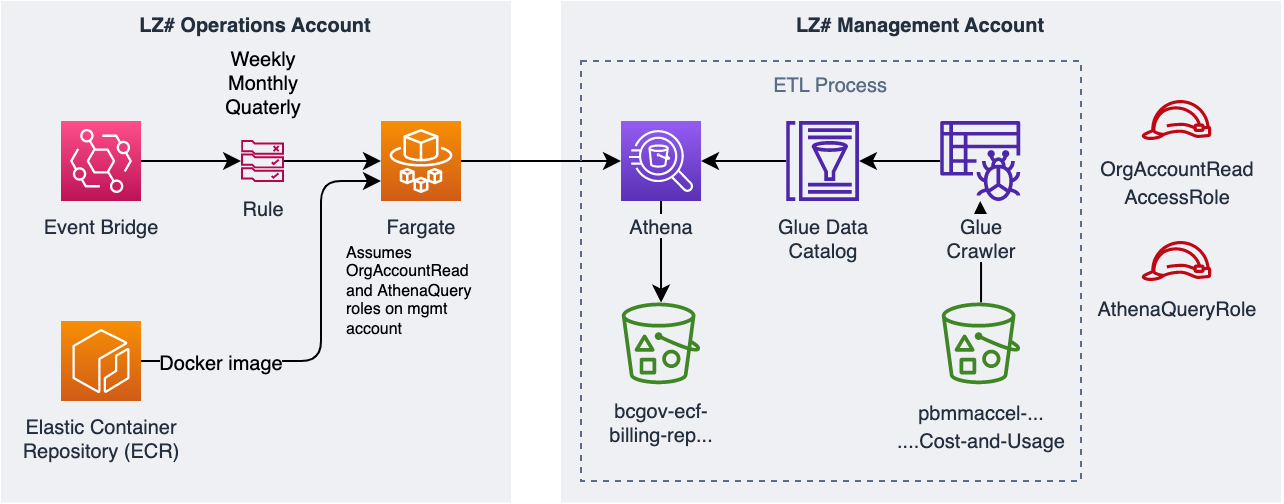

The diagram above was exported from draw.io. Its source (the exported page's mxGraphModel, read from the mxfile embedded in the PNG):
<mxGraphModel dx="2123" dy="1964" grid="1" gridSize="10" guides="1" tooltips="1" connect="1" arrows="1" fold="1" page="1" pageScale="1" pageWidth="850" pageHeight="1100" math="0" shadow="0">
  <root>
    <mxCell id="0" />
    <mxCell id="1" parent="0" />
    <mxCell id="2" value="LZ# Management Account" style="fillColor=#EFF0F3;strokeColor=none;dashed=0;verticalAlign=top;fontStyle=1;fontColor=#232F3D;fontSize=10;" vertex="1" parent="1">
      <mxGeometry x="-480" y="320" width="360" height="250.8" as="geometry" />
    </mxCell>
    <mxCell id="3" value="LZ# Operations Account" style="fillColor=#EFF0F3;strokeColor=none;dashed=0;verticalAlign=top;fontStyle=1;fontColor=#232F3D;fontSize=10;align=center;" vertex="1" parent="1">
      <mxGeometry x="-760" y="320" width="255" height="250.8" as="geometry" />
    </mxCell>
    <mxCell id="4" style="edgeStyle=orthogonalEdgeStyle;rounded=0;orthogonalLoop=1;jettySize=auto;html=1;" edge="1" source="21" target="8" parent="1">
      <mxGeometry relative="1" as="geometry" />
    </mxCell>
    <mxCell id="5" style="edgeStyle=orthogonalEdgeStyle;rounded=0;orthogonalLoop=1;jettySize=auto;html=1;" edge="1" source="6" target="21" parent="1">
      <mxGeometry relative="1" as="geometry" />
    </mxCell>
    <mxCell id="6" value="&lt;font style=&quot;font-size: 10px&quot;&gt;pbmmaccel-...&lt;br&gt;....Cost-and-Usage&lt;/font&gt;" style="sketch=0;outlineConnect=0;fontColor=#232F3E;gradientColor=none;fillColor=#3F8624;strokeColor=none;dashed=0;verticalLabelPosition=bottom;verticalAlign=top;align=center;html=1;fontSize=12;fontStyle=0;aspect=fixed;pointerEvents=1;shape=mxgraph.aws4.bucket_with_objects;" vertex="1" parent="1">
      <mxGeometry x="-289.6199999999999" y="470.80000000000007" width="39.23" height="40.8" as="geometry" />
    </mxCell>
    <mxCell id="7" style="edgeStyle=orthogonalEdgeStyle;rounded=0;orthogonalLoop=1;jettySize=auto;html=1;" edge="1" source="8" target="22" parent="1">
      <mxGeometry relative="1" as="geometry" />
    </mxCell>
    <mxCell id="8" value="Glue Data&lt;br style=&quot;font-size: 10px;&quot;&gt;Catalog" style="sketch=0;outlineConnect=0;fontColor=#232F3E;gradientColor=none;fillColor=#4D27AA;strokeColor=none;dashed=0;verticalLabelPosition=bottom;verticalAlign=top;align=center;html=1;fontSize=10;fontStyle=0;aspect=fixed;pointerEvents=1;shape=mxgraph.aws4.glue_data_catalog;" vertex="1" parent="1">
      <mxGeometry x="-367.69000000000005" y="380.00000000000006" width="36.92" height="40" as="geometry" />
    </mxCell>
    <mxCell id="9" style="edgeStyle=orthogonalEdgeStyle;rounded=0;orthogonalLoop=1;jettySize=auto;html=1;" edge="1" source="22" target="10" parent="1">
      <mxGeometry relative="1" as="geometry" />
    </mxCell>
    <mxCell id="10" value="bcgov-ecf-&lt;br&gt;billing-rep..." style="sketch=0;outlineConnect=0;fontColor=#232F3E;gradientColor=none;fillColor=#3F8624;strokeColor=none;dashed=0;verticalLabelPosition=bottom;verticalAlign=top;align=center;html=1;fontSize=10;fontStyle=0;aspect=fixed;pointerEvents=1;shape=mxgraph.aws4.bucket_with_objects;" vertex="1" parent="1">
      <mxGeometry x="-449.6099999999999" y="470.80000000000007" width="39.23" height="40.8" as="geometry" />
    </mxCell>
    <mxCell id="11" style="edgeStyle=orthogonalEdgeStyle;rounded=1;orthogonalLoop=1;jettySize=auto;html=1;entryX=0;entryY=0.75;entryDx=0;entryDy=0;entryPerimeter=0;fontSize=10;" edge="1" source="13" target="15" parent="1">
      <mxGeometry relative="1" as="geometry">
        <Array as="points">
          <mxPoint x="-600" y="500.00000000000006" />
          <mxPoint x="-600" y="410" />
        </Array>
      </mxGeometry>
    </mxCell>
    <mxCell id="12" value="Docker image" style="edgeLabel;html=1;align=center;verticalAlign=middle;resizable=0;points=[];fontSize=10;labelBackgroundColor=#EFF0F3;" vertex="1" connectable="0" parent="11">
      <mxGeometry x="-0.6464" relative="1" as="geometry">
        <mxPoint x="3" as="offset" />
      </mxGeometry>
    </mxCell>
    <mxCell id="13" value="Elastic Container&lt;br style=&quot;font-size: 10px;&quot;&gt;Repository (ECR)" style="sketch=0;points=[[0,0,0],[0.25,0,0],[0.5,0,0],[0.75,0,0],[1,0,0],[0,1,0],[0.25,1,0],[0.5,1,0],[0.75,1,0],[1,1,0],[0,0.25,0],[0,0.5,0],[0,0.75,0],[1,0.25,0],[1,0.5,0],[1,0.75,0]];outlineConnect=0;fontColor=#232F3E;gradientColor=#F78E04;gradientDirection=north;fillColor=#D05C17;strokeColor=#ffffff;dashed=0;verticalLabelPosition=bottom;verticalAlign=top;align=center;html=1;fontSize=10;fontStyle=0;aspect=fixed;shape=mxgraph.aws4.resourceIcon;resIcon=mxgraph.aws4.ecr;rounded=1;labelBackgroundColor=none;" vertex="1" parent="1">
      <mxGeometry x="-730" y="480" width="40" height="40" as="geometry" />
    </mxCell>
    <mxCell id="14" style="edgeStyle=orthogonalEdgeStyle;rounded=0;orthogonalLoop=1;jettySize=auto;html=1;" edge="1" source="15" target="22" parent="1">
      <mxGeometry relative="1" as="geometry" />
    </mxCell>
    <mxCell id="15" value="Fargate" style="sketch=0;points=[[0,0,0],[0.25,0,0],[0.5,0,0],[0.75,0,0],[1,0,0],[0,1,0],[0.25,1,0],[0.5,1,0],[0.75,1,0],[1,1,0],[0,0.25,0],[0,0.5,0],[0,0.75,0],[1,0.25,0],[1,0.5,0],[1,0.75,0]];outlineConnect=0;fontColor=#232F3E;gradientColor=#F78E04;gradientDirection=north;fillColor=#D05C17;strokeColor=#ffffff;dashed=0;verticalLabelPosition=bottom;verticalAlign=top;align=center;html=1;fontSize=10;fontStyle=0;aspect=fixed;shape=mxgraph.aws4.resourceIcon;resIcon=mxgraph.aws4.fargate;rounded=1;labelBackgroundColor=none;" vertex="1" parent="1">
      <mxGeometry x="-570" y="380" width="40" height="40" as="geometry" />
    </mxCell>
    <mxCell id="16" style="edgeStyle=orthogonalEdgeStyle;rounded=0;orthogonalLoop=1;jettySize=auto;html=1;fontSize=10;" edge="1" source="17" target="19" parent="1">
      <mxGeometry relative="1" as="geometry" />
    </mxCell>
    <mxCell id="17" value="Event Bridge" style="sketch=0;points=[[0,0,0],[0.25,0,0],[0.5,0,0],[0.75,0,0],[1,0,0],[0,1,0],[0.25,1,0],[0.5,1,0],[0.75,1,0],[1,1,0],[0,0.25,0],[0,0.5,0],[0,0.75,0],[1,0.25,0],[1,0.5,0],[1,0.75,0]];outlineConnect=0;fontColor=#232F3E;gradientColor=#FF4F8B;gradientDirection=north;fillColor=#BC1356;strokeColor=#ffffff;dashed=0;verticalLabelPosition=bottom;verticalAlign=top;align=center;html=1;fontSize=10;fontStyle=0;aspect=fixed;shape=mxgraph.aws4.resourceIcon;resIcon=mxgraph.aws4.eventbridge;rounded=1;labelBackgroundColor=none;" vertex="1" parent="1">
      <mxGeometry x="-730" y="380" width="40" height="40" as="geometry" />
    </mxCell>
    <mxCell id="18" style="edgeStyle=orthogonalEdgeStyle;rounded=0;orthogonalLoop=1;jettySize=auto;html=1;fontSize=10;" edge="1" source="19" target="15" parent="1">
      <mxGeometry relative="1" as="geometry" />
    </mxCell>
    <mxCell id="19" value="Rule" style="sketch=0;outlineConnect=0;fontColor=#232F3E;gradientColor=none;fillColor=#B0084D;strokeColor=none;dashed=0;verticalLabelPosition=bottom;verticalAlign=top;align=center;html=1;fontSize=10;fontStyle=0;aspect=fixed;pointerEvents=1;shape=mxgraph.aws4.rule_2;rounded=1;labelBackgroundColor=none;" vertex="1" parent="1">
      <mxGeometry x="-640" y="389.5" width="21.55" height="21" as="geometry" />
    </mxCell>
    <mxCell id="20" value="Weekly&lt;br&gt;Monthly&lt;br&gt;Quaterly" style="text;html=1;align=center;verticalAlign=middle;resizable=0;points=[];autosize=1;strokeColor=none;fillColor=none;fontSize=10;" vertex="1" parent="1">
      <mxGeometry x="-654.22" y="340" width="50" height="40" as="geometry" />
    </mxCell>
    <mxCell id="21" value="Glue&lt;br style=&quot;font-size: 10px;&quot;&gt;Crawler" style="sketch=0;outlineConnect=0;fontColor=#232F3E;gradientColor=none;fillColor=#4D27AA;strokeColor=none;dashed=0;verticalLabelPosition=bottom;verticalAlign=top;align=center;html=1;fontSize=10;fontStyle=0;aspect=fixed;pointerEvents=1;shape=mxgraph.aws4.glue_crawlers;labelBackgroundColor=#EFF0F3;" vertex="1" parent="1">
      <mxGeometry x="-290.39" y="380.00000000000006" width="40" height="40" as="geometry" />
    </mxCell>
    <mxCell id="22" value="Athena" style="sketch=0;points=[[0,0,0],[0.25,0,0],[0.5,0,0],[0.75,0,0],[1,0,0],[0,1,0],[0.25,1,0],[0.5,1,0],[0.75,1,0],[1,1,0],[0,0.25,0],[0,0.5,0],[0,0.75,0],[1,0.25,0],[1,0.5,0],[1,0.75,0]];outlineConnect=0;fontColor=#232F3E;gradientColor=#945DF2;gradientDirection=north;fillColor=#5A30B5;strokeColor=#ffffff;dashed=0;verticalLabelPosition=bottom;verticalAlign=top;align=center;html=1;fontSize=10;fontStyle=0;aspect=fixed;shape=mxgraph.aws4.resourceIcon;resIcon=mxgraph.aws4.athena;rounded=1;labelBackgroundColor=#EFF0F3;spacingBottom=0;" vertex="1" parent="1">
      <mxGeometry x="-449.99" y="380.00000000000006" width="40" height="40" as="geometry" />
    </mxCell>
    <mxCell id="23" value="&lt;font style=&quot;font-size: 10px&quot;&gt;OrgAccountRead&lt;br&gt;AccessRole&lt;/font&gt;" style="sketch=0;outlineConnect=0;fontColor=#232F3E;gradientColor=none;fillColor=#BF0816;strokeColor=none;dashed=0;verticalLabelPosition=bottom;verticalAlign=top;align=center;html=1;fontSize=12;fontStyle=0;aspect=fixed;pointerEvents=1;shape=mxgraph.aws4.role;" vertex="1" parent="1">
      <mxGeometry x="-190" y="369.5" width="35.45" height="20" as="geometry" />
    </mxCell>
    <mxCell id="24" value="&lt;span style=&quot;font-size: 10px&quot;&gt;AthenaQueryRole&lt;/span&gt;" style="sketch=0;outlineConnect=0;fontColor=#232F3E;gradientColor=none;fillColor=#BF0816;strokeColor=none;dashed=0;verticalLabelPosition=bottom;verticalAlign=top;align=center;html=1;fontSize=12;fontStyle=0;aspect=fixed;pointerEvents=1;shape=mxgraph.aws4.role;" vertex="1" parent="1">
      <mxGeometry x="-190" y="440" width="35.45" height="20" as="geometry" />
    </mxCell>
    <mxCell id="25" value="&lt;div&gt;&lt;span&gt;Assumes OrgAccountRead and AthenaQuery&lt;/span&gt;&lt;/div&gt;&lt;span&gt;&lt;div&gt;&lt;span&gt;roles on mgmt account&lt;/span&gt;&lt;/div&gt;&lt;/span&gt;" style="text;html=1;strokeColor=none;fillColor=none;align=left;verticalAlign=middle;whiteSpace=wrap;rounded=0;fontSize=8;" vertex="1" parent="1">
      <mxGeometry x="-588.66" y="440" width="77.31" height="50" as="geometry" />
    </mxCell>
    <mxCell id="26" value="ETL Process" style="fillColor=none;strokeColor=#5A6C86;dashed=1;verticalAlign=top;fontStyle=0;fontColor=#5A6C86;fontSize=10;" vertex="1" parent="1">
      <mxGeometry x="-470" y="350" width="250" height="210" as="geometry" />
    </mxCell>
  </root>
</mxGraphModel>